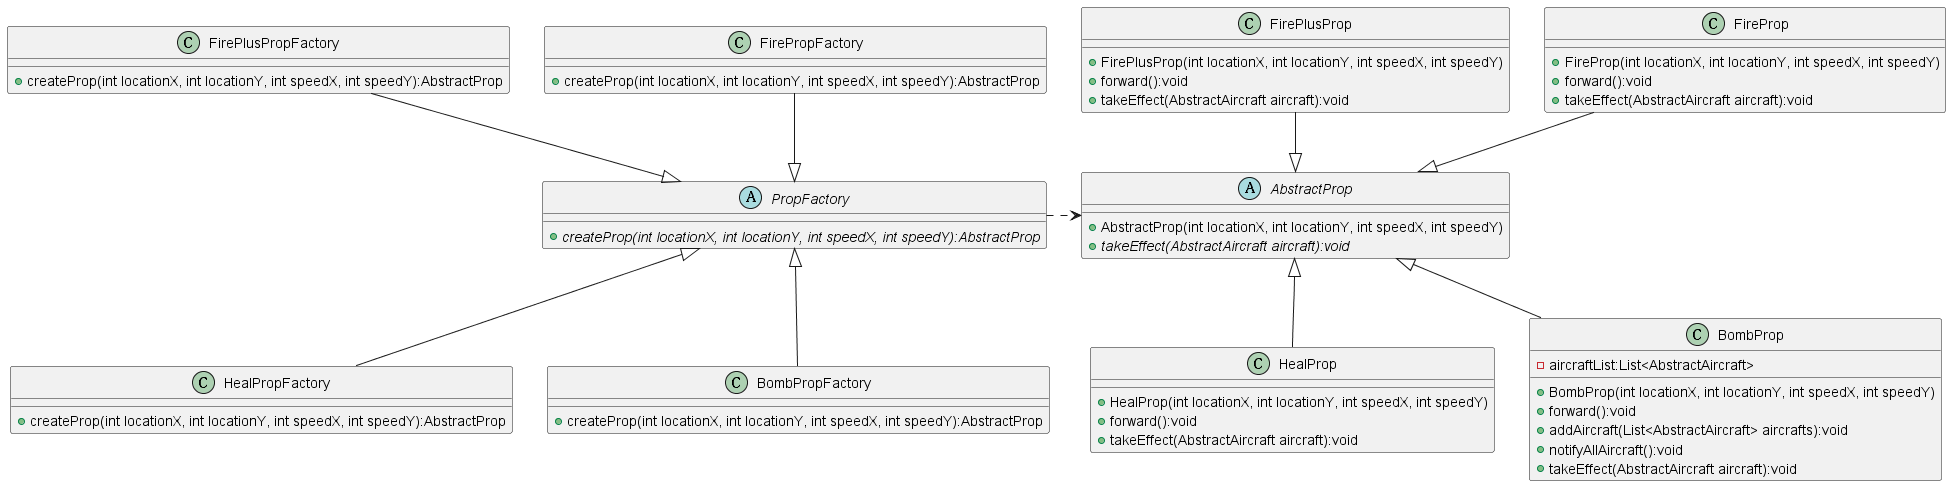

The diagram above was rendered by PlantUML. Its source (embedded in the PNG):
@startuml propFactory

abstract class PropFactory
{
    + {abstract} createProp(int locationX, int locationY, int speedX, int speedY):AbstractProp
}

class HealPropFactory
{
    + createProp(int locationX, int locationY, int speedX, int speedY):AbstractProp
}

class BombPropFactory
{
    + createProp(int locationX, int locationY, int speedX, int speedY):AbstractProp
}

class FirePropFactory
{
    + createProp(int locationX, int locationY, int speedX, int speedY):AbstractProp
}

class FirePlusPropFactory
{
    + createProp(int locationX, int locationY, int speedX, int speedY):AbstractProp
}

PropFactory <|-down- HealPropFactory
PropFactory <|-down- BombPropFactory
PropFactory <|-up- FirePropFactory
PropFactory <|-up- FirePlusPropFactory

abstract class AbstractProp
{
    + AbstractProp(int locationX, int locationY, int speedX, int speedY)
    + {abstract} takeEffect(AbstractAircraft aircraft):void
}

class HealProp
{
    + HealProp(int locationX, int locationY, int speedX, int speedY)
    + forward():void
    + takeEffect(AbstractAircraft aircraft):void
}

class FireProp
{
    + FireProp(int locationX, int locationY, int speedX, int speedY)
    + forward():void
    + takeEffect(AbstractAircraft aircraft):void
}

class FirePlusProp
{
    + FirePlusProp(int locationX, int locationY, int speedX, int speedY)
    + forward():void
    + takeEffect(AbstractAircraft aircraft):void
}

class BombProp
{
    - aircraftList:List<AbstractAircraft>

    + BombProp(int locationX, int locationY, int speedX, int speedY)
    + forward():void
    + addAircraft(List<AbstractAircraft> aircrafts):void
    + notifyAllAircraft():void
    + takeEffect(AbstractAircraft aircraft):void
}

AbstractProp <|-down- HealProp
AbstractProp <|-down- BombProp
AbstractProp <|-up- FireProp
AbstractProp <|-up- FirePlusProp

PropFactory .right.> AbstractProp

@enduml